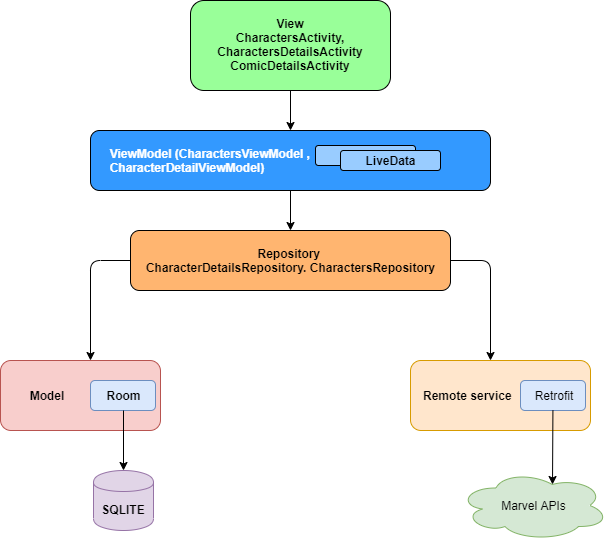

The diagram above was exported from draw.io. Its source (the exported page's mxGraphModel, read from the mxfile embedded in the PNG):
<mxGraphModel dx="1010" dy="522" grid="1" gridSize="10" guides="1" tooltips="1" connect="1" arrows="1" fold="1" page="1" pageScale="1" pageWidth="850" pageHeight="1100" math="0" shadow="0">
  <root>
    <mxCell id="0" />
    <mxCell id="1" parent="0" />
    <mxCell id="FweeH6bo6kTLRYqJTeou-1" value="&lt;b&gt;View&lt;br&gt;CharactersActivity, CharactersDetailsActivity&lt;br&gt;ComicDetailsActivity&lt;/b&gt;&lt;br&gt;" style="rounded=1;whiteSpace=wrap;html=1;fillColor=#99FF99;" parent="1" vertex="1">
      <mxGeometry x="300" y="210" width="200" height="90" as="geometry" />
    </mxCell>
    <mxCell id="FweeH6bo6kTLRYqJTeou-2" value="&lt;b&gt;&lt;font color=&quot;#ffffff&quot;&gt;&amp;nbsp; &amp;nbsp; &amp;nbsp;ViewModel (&lt;span&gt;CharactersViewModel ,&lt;br&gt;&amp;nbsp; &amp;nbsp; &amp;nbsp;Character&lt;/span&gt;&lt;span&gt;DetailViewModel)&lt;/span&gt;&lt;/font&gt;&lt;/b&gt;" style="rounded=1;whiteSpace=wrap;html=1;fillColor=#3399FF;gradientColor=none;align=left;" parent="1" vertex="1">
      <mxGeometry x="200" y="340" width="400" height="60" as="geometry" />
    </mxCell>
    <mxCell id="FweeH6bo6kTLRYqJTeou-3" value="" style="endArrow=classic;html=1;exitX=0.5;exitY=1;exitDx=0;exitDy=0;" parent="1" source="FweeH6bo6kTLRYqJTeou-1" target="FweeH6bo6kTLRYqJTeou-2" edge="1">
      <mxGeometry width="50" height="50" relative="1" as="geometry">
        <mxPoint x="320" y="470" as="sourcePoint" />
        <mxPoint x="370" y="420" as="targetPoint" />
      </mxGeometry>
    </mxCell>
    <mxCell id="FweeH6bo6kTLRYqJTeou-4" value="LiveData" style="rounded=1;whiteSpace=wrap;html=1;fillColor=#99CCFF;gradientColor=none;" parent="1" vertex="1">
      <mxGeometry x="425" y="355" width="100" height="20" as="geometry" />
    </mxCell>
    <mxCell id="FweeH6bo6kTLRYqJTeou-5" value="&lt;b&gt;LiveData&lt;/b&gt;" style="rounded=1;whiteSpace=wrap;html=1;fillColor=#99CCFF;gradientColor=none;" parent="1" vertex="1">
      <mxGeometry x="450" y="360" width="100" height="20" as="geometry" />
    </mxCell>
    <mxCell id="FweeH6bo6kTLRYqJTeou-10" value="&lt;b&gt;Repository &lt;br&gt;CharacterDetailsRepository. CharactersRepository&lt;/b&gt;" style="rounded=1;whiteSpace=wrap;html=1;fillColor=#FFB570;gradientColor=none;align=center;" parent="1" vertex="1">
      <mxGeometry x="240" y="440" width="320" height="60" as="geometry" />
    </mxCell>
    <mxCell id="FweeH6bo6kTLRYqJTeou-11" value="" style="endArrow=classic;html=1;exitX=1;exitY=0.5;exitDx=0;exitDy=0;" parent="1" source="FweeH6bo6kTLRYqJTeou-10" edge="1">
      <mxGeometry width="50" height="50" relative="1" as="geometry">
        <mxPoint x="570" y="580" as="sourcePoint" />
        <mxPoint x="600" y="570" as="targetPoint" />
        <Array as="points">
          <mxPoint x="600" y="470" />
        </Array>
      </mxGeometry>
    </mxCell>
    <mxCell id="FweeH6bo6kTLRYqJTeou-12" value="" style="endArrow=classic;html=1;exitX=0;exitY=0.5;exitDx=0;exitDy=0;" parent="1" source="FweeH6bo6kTLRYqJTeou-10" edge="1">
      <mxGeometry width="50" height="50" relative="1" as="geometry">
        <mxPoint x="180" y="470" as="sourcePoint" />
        <mxPoint x="200" y="570" as="targetPoint" />
        <Array as="points">
          <mxPoint x="200" y="470" />
        </Array>
      </mxGeometry>
    </mxCell>
    <mxCell id="FweeH6bo6kTLRYqJTeou-15" value="" style="endArrow=classic;html=1;" parent="1" source="FweeH6bo6kTLRYqJTeou-2" edge="1">
      <mxGeometry width="50" height="50" relative="1" as="geometry">
        <mxPoint x="370" y="450" as="sourcePoint" />
        <mxPoint x="420" y="400" as="targetPoint" />
      </mxGeometry>
    </mxCell>
    <mxCell id="FweeH6bo6kTLRYqJTeou-16" value="" style="endArrow=classic;html=1;exitX=0.5;exitY=1;exitDx=0;exitDy=0;" parent="1" source="FweeH6bo6kTLRYqJTeou-2" edge="1">
      <mxGeometry width="50" height="50" relative="1" as="geometry">
        <mxPoint x="60" y="420" as="sourcePoint" />
        <mxPoint x="400" y="440" as="targetPoint" />
      </mxGeometry>
    </mxCell>
    <mxCell id="FweeH6bo6kTLRYqJTeou-17" value="&lt;b&gt;&amp;nbsp; &amp;nbsp;Remote service&lt;/b&gt;" style="rounded=1;whiteSpace=wrap;html=1;fillColor=#ffe6cc;align=left;strokeColor=#d79b00;" parent="1" vertex="1">
      <mxGeometry x="520" y="570" width="180" height="70" as="geometry" />
    </mxCell>
    <mxCell id="FweeH6bo6kTLRYqJTeou-20" value="Retrofit" style="rounded=1;whiteSpace=wrap;html=1;fillColor=#dae8fc;strokeColor=#6c8ebf;" parent="1" vertex="1">
      <mxGeometry x="630" y="590" width="65" height="30" as="geometry" />
    </mxCell>
    <mxCell id="FweeH6bo6kTLRYqJTeou-21" value="Marvel APIs" style="ellipse;shape=cloud;whiteSpace=wrap;html=1;fillColor=#d5e8d4;strokeColor=#82b366;" parent="1" vertex="1">
      <mxGeometry x="568" y="680" width="150" height="70" as="geometry" />
    </mxCell>
    <mxCell id="FweeH6bo6kTLRYqJTeou-22" value="" style="endArrow=classic;html=1;entryX=0.625;entryY=0.2;entryDx=0;entryDy=0;entryPerimeter=0;" parent="1" source="FweeH6bo6kTLRYqJTeou-20" target="FweeH6bo6kTLRYqJTeou-21" edge="1">
      <mxGeometry width="50" height="50" relative="1" as="geometry">
        <mxPoint x="310" y="740" as="sourcePoint" />
        <mxPoint x="660" y="680" as="targetPoint" />
      </mxGeometry>
    </mxCell>
    <mxCell id="FweeH6bo6kTLRYqJTeou-23" value="&lt;b&gt;&amp;nbsp; &amp;nbsp; &amp;nbsp; &amp;nbsp; Model&lt;/b&gt;" style="rounded=1;whiteSpace=wrap;html=1;fillColor=#f8cecc;align=left;strokeColor=#b85450;" parent="1" vertex="1">
      <mxGeometry x="110" y="570" width="160" height="70" as="geometry" />
    </mxCell>
    <mxCell id="FweeH6bo6kTLRYqJTeou-24" value="&lt;b&gt;Room&lt;/b&gt;" style="rounded=1;whiteSpace=wrap;html=1;fillColor=#dae8fc;strokeColor=#6c8ebf;" parent="1" vertex="1">
      <mxGeometry x="200" y="590" width="65" height="30" as="geometry" />
    </mxCell>
    <mxCell id="FweeH6bo6kTLRYqJTeou-26" value="&lt;b&gt;SQLITE&lt;/b&gt;" style="shape=cylinder;whiteSpace=wrap;html=1;boundedLbl=1;backgroundOutline=1;fillColor=#e1d5e7;strokeColor=#9673a6;" parent="1" vertex="1">
      <mxGeometry x="203" y="680" width="60" height="60" as="geometry" />
    </mxCell>
    <mxCell id="FweeH6bo6kTLRYqJTeou-27" value="" style="endArrow=classic;html=1;exitX=0.5;exitY=1;exitDx=0;exitDy=0;" parent="1" source="FweeH6bo6kTLRYqJTeou-24" edge="1">
      <mxGeometry width="50" height="50" relative="1" as="geometry">
        <mxPoint x="250" y="700" as="sourcePoint" />
        <mxPoint x="233" y="680" as="targetPoint" />
      </mxGeometry>
    </mxCell>
  </root>
</mxGraphModel>